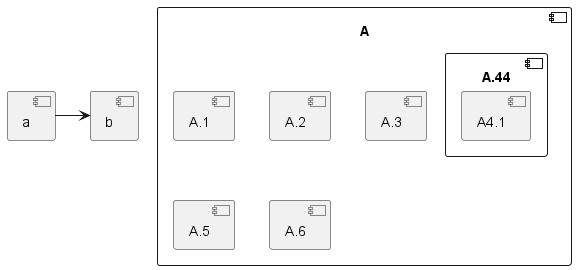

The diagram above was rendered by PlantUML. Its source (embedded in the PNG):
@startuml

skinparam BackgroundColor transparent
skinparam componentStyle uml2

component a
component b
a -> b

component A {
    component A.1
    component A.2
    component A.3
    component A.44 {
        component A4.1
    }
    component A.5
    component A.6
}

@enduml